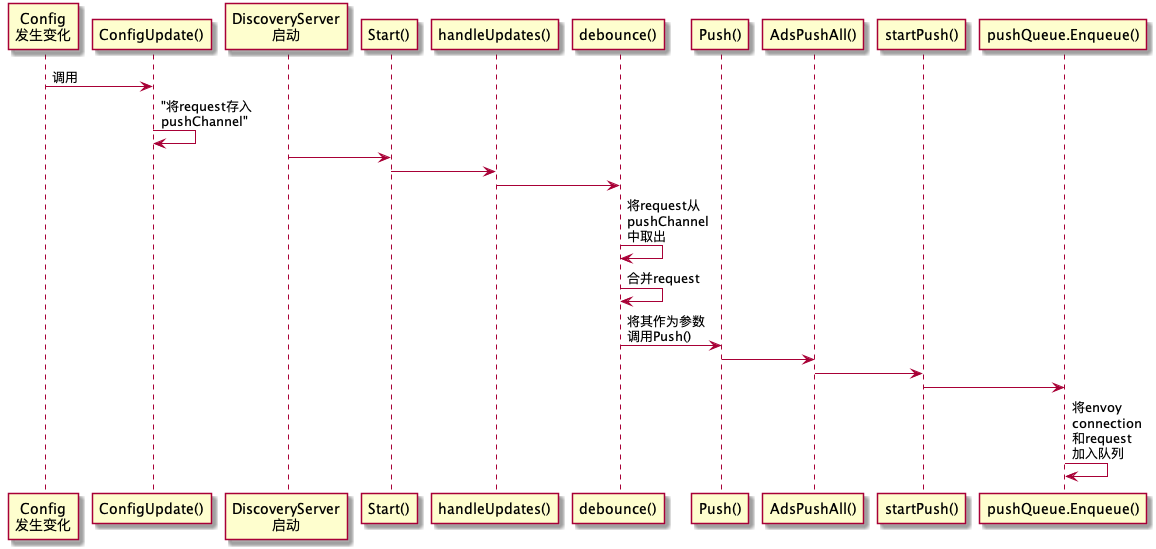

The diagram above was rendered by PlantUML. Its source (embedded in the PNG):
@startuml

"Config\n发生变化" -> "ConfigUpdate()" : 调用
"ConfigUpdate()" -> "ConfigUpdate()" : "将request存入\npushChannel"
"DiscoveryServer\n启动" -> "Start()"
"Start()" -> "handleUpdates()"
"handleUpdates()" -> "debounce()"
"debounce()" -> "debounce()" : 将request从\npushChannel\n中取出
"debounce()" -> "debounce()" : 合并request
"debounce()" -> "Push()" : 将其作为参数\n调用Push()
"Push()" -> "AdsPushAll()"
"AdsPushAll()" -> "startPush()"
"startPush()" -> "pushQueue.Enqueue()"
"pushQueue.Enqueue()" -> "pushQueue.Enqueue()" : 将envoy \nconnection\n和request\n加入队列

@enduml